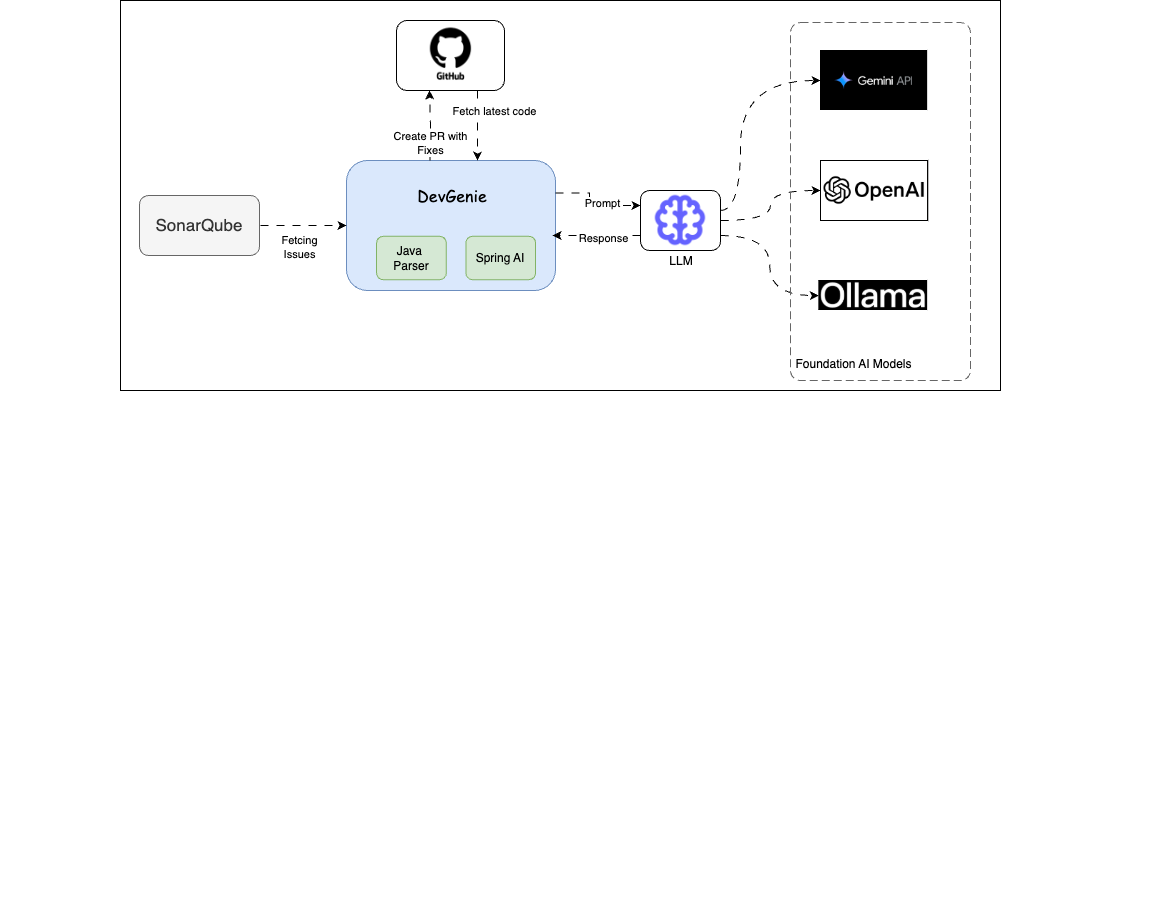

The diagram above was exported from draw.io. Its source (the exported page's mxGraphModel, read from the mxfile embedded in the PNG):
<mxGraphModel dx="873" dy="489" grid="1" gridSize="10" guides="1" tooltips="1" connect="1" arrows="1" fold="1" page="1" pageScale="1" pageWidth="827" pageHeight="1169" math="0" shadow="0">
  <root>
    <mxCell id="0" />
    <mxCell id="1" parent="0" />
    <mxCell id="6G_-dafd6ELwdO8hqup0-68" value="" style="rounded=0;whiteSpace=wrap;html=1;fillColor=none;shadow=0;" vertex="1" parent="1">
      <mxGeometry x="140" y="60" width="880" height="390" as="geometry" />
    </mxCell>
    <mxCell id="6G_-dafd6ELwdO8hqup0-19" value="" style="group;shadow=0;" vertex="1" connectable="0" parent="1">
      <mxGeometry x="20" y="250" width="1172" height="709.26" as="geometry" />
    </mxCell>
    <mxCell id="6G_-dafd6ELwdO8hqup0-66" value="" style="group;shadow=0;" vertex="1" connectable="0" parent="6G_-dafd6ELwdO8hqup0-19">
      <mxGeometry x="149" y="-170" width="806" height="354" as="geometry" />
    </mxCell>
    <mxCell id="6G_-dafd6ELwdO8hqup0-16" value="" style="group;shadow=0;" vertex="1" connectable="0" parent="6G_-dafd6ELwdO8hqup0-66">
      <mxGeometry x="247" width="108" height="70" as="geometry" />
    </mxCell>
    <mxCell id="6G_-dafd6ELwdO8hqup0-10" value="" style="rounded=1;whiteSpace=wrap;html=1;shadow=0;" vertex="1" parent="6G_-dafd6ELwdO8hqup0-16">
      <mxGeometry width="108" height="70" as="geometry" />
    </mxCell>
    <mxCell id="6G_-dafd6ELwdO8hqup0-14" value="" style="shape=image;verticalLabelPosition=bottom;labelBackgroundColor=default;verticalAlign=top;aspect=fixed;imageAspect=0;image=data:image/png,(base64 omitted: 13980 chars);shadow=0;" vertex="1" parent="6G_-dafd6ELwdO8hqup0-16">
      <mxGeometry x="27.420000000000016" y="5.719999999999999" width="53.16" height="58.56" as="geometry" />
    </mxCell>
    <mxCell id="6G_-dafd6ELwdO8hqup0-29" value="" style="group;shadow=0;" vertex="1" connectable="0" parent="6G_-dafd6ELwdO8hqup0-66">
      <mxGeometry x="197" y="140" width="209" height="130" as="geometry" />
    </mxCell>
    <mxCell id="6G_-dafd6ELwdO8hqup0-2" value="" style="rounded=1;whiteSpace=wrap;html=1;arcSize=16;fillColor=#dae8fc;strokeColor=#6c8ebf;shadow=0;" vertex="1" parent="6G_-dafd6ELwdO8hqup0-29">
      <mxGeometry width="209" height="130" as="geometry" />
    </mxCell>
    <mxCell id="6G_-dafd6ELwdO8hqup0-7" value="Spring AI" style="rounded=1;whiteSpace=wrap;html=1;fillColor=#d5e8d4;strokeColor=#82b366;shadow=0;" vertex="1" parent="6G_-dafd6ELwdO8hqup0-29">
      <mxGeometry x="119.42857142857142" y="75.83333333333334" width="69.66666666666667" height="43.333333333333336" as="geometry" />
    </mxCell>
    <mxCell id="6G_-dafd6ELwdO8hqup0-32" value="&lt;font face=&quot;Comic Sans MS&quot; style=&quot;font-size: 16px;&quot;&gt;DevGenie&lt;/font&gt;" style="text;html=1;align=center;verticalAlign=middle;whiteSpace=wrap;rounded=0;shadow=0;" vertex="1" parent="6G_-dafd6ELwdO8hqup0-29">
      <mxGeometry x="62.53849999999999" y="17.642857142857142" width="85.6615" height="35.285714285714285" as="geometry" />
    </mxCell>
    <mxCell id="6G_-dafd6ELwdO8hqup0-48" value="Java&amp;nbsp;&lt;br&gt;Parser" style="rounded=1;whiteSpace=wrap;html=1;fillColor=#d5e8d4;strokeColor=#82b366;shadow=0;" vertex="1" parent="6G_-dafd6ELwdO8hqup0-29">
      <mxGeometry x="30.08582142857142" y="75.83333333333334" width="69.66666666666667" height="43.333333333333336" as="geometry" />
    </mxCell>
    <mxCell id="6G_-dafd6ELwdO8hqup0-42" value="" style="group;shadow=0;" vertex="1" connectable="0" parent="6G_-dafd6ELwdO8hqup0-66">
      <mxGeometry x="491" y="170" width="80" height="83" as="geometry" />
    </mxCell>
    <mxCell id="6G_-dafd6ELwdO8hqup0-38" value="" style="rounded=1;whiteSpace=wrap;html=1;shadow=0;" vertex="1" parent="6G_-dafd6ELwdO8hqup0-42">
      <mxGeometry width="80" height="60" as="geometry" />
    </mxCell>
    <mxCell id="6G_-dafd6ELwdO8hqup0-9" value="" style="shape=image;html=1;verticalAlign=top;verticalLabelPosition=bottom;labelBackgroundColor=#ffffff;imageAspect=0;aspect=fixed;image=https://cdn1.iconfinder.com/data/icons/unicons-line-vol-1/24/brain-128.png;shadow=0;" vertex="1" parent="6G_-dafd6ELwdO8hqup0-42">
      <mxGeometry x="10" width="60" height="60" as="geometry" />
    </mxCell>
    <mxCell id="6G_-dafd6ELwdO8hqup0-72" value="LLM" style="text;html=1;align=center;verticalAlign=middle;whiteSpace=wrap;rounded=0;shadow=0;" vertex="1" parent="6G_-dafd6ELwdO8hqup0-42">
      <mxGeometry x="11" y="56" width="60" height="30" as="geometry" />
    </mxCell>
    <mxCell id="6G_-dafd6ELwdO8hqup0-44" style="edgeStyle=orthogonalEdgeStyle;rounded=0;orthogonalLoop=1;jettySize=auto;html=1;exitX=1;exitY=0.5;exitDx=0;exitDy=0;entryX=0;entryY=0.5;entryDx=0;entryDy=0;curved=1;shadow=0;flowAnimation=1;" edge="1" parent="6G_-dafd6ELwdO8hqup0-66" source="6G_-dafd6ELwdO8hqup0-38" target="6G_-dafd6ELwdO8hqup0-33">
      <mxGeometry relative="1" as="geometry" />
    </mxCell>
    <mxCell id="6G_-dafd6ELwdO8hqup0-45" style="edgeStyle=orthogonalEdgeStyle;rounded=0;orthogonalLoop=1;jettySize=auto;html=1;exitX=1;exitY=0.75;exitDx=0;exitDy=0;entryX=0;entryY=0.5;entryDx=0;entryDy=0;curved=1;shadow=0;flowAnimation=1;" edge="1" parent="6G_-dafd6ELwdO8hqup0-66" source="6G_-dafd6ELwdO8hqup0-38" target="6G_-dafd6ELwdO8hqup0-34">
      <mxGeometry relative="1" as="geometry" />
    </mxCell>
    <mxCell id="6G_-dafd6ELwdO8hqup0-50" style="edgeStyle=orthogonalEdgeStyle;rounded=0;orthogonalLoop=1;jettySize=auto;html=1;exitX=1;exitY=0.5;exitDx=0;exitDy=0;shadow=0;flowAnimation=1;" edge="1" parent="6G_-dafd6ELwdO8hqup0-66" target="6G_-dafd6ELwdO8hqup0-2">
      <mxGeometry relative="1" as="geometry">
        <mxPoint x="111" y="205" as="sourcePoint" />
        <Array as="points">
          <mxPoint x="193" y="205" />
          <mxPoint x="193" y="205" />
        </Array>
      </mxGeometry>
    </mxCell>
    <mxCell id="6G_-dafd6ELwdO8hqup0-73" value="Fetcing &lt;br&gt;Issues" style="edgeLabel;html=1;align=center;verticalAlign=middle;resizable=0;points=[];" vertex="1" connectable="0" parent="6G_-dafd6ELwdO8hqup0-50">
      <mxGeometry x="-0.4" y="1" relative="1" as="geometry">
        <mxPoint x="12" y="22" as="offset" />
      </mxGeometry>
    </mxCell>
    <mxCell id="6G_-dafd6ELwdO8hqup0-58" value="" style="group;shadow=0;" vertex="1" connectable="0" parent="6G_-dafd6ELwdO8hqup0-66">
      <mxGeometry x="622" y="140" width="184" height="214" as="geometry" />
    </mxCell>
    <mxCell id="6G_-dafd6ELwdO8hqup0-36" value="" style="group;shadow=0;" vertex="1" connectable="0" parent="6G_-dafd6ELwdO8hqup0-58">
      <mxGeometry x="39" width="145" height="159.98" as="geometry" />
    </mxCell>
    <mxCell id="6G_-dafd6ELwdO8hqup0-33" value="" style="shape=image;verticalLabelPosition=bottom;labelBackgroundColor=default;verticalAlign=top;aspect=fixed;imageAspect=0;image=data:image/png,(base64 omitted: 4040 chars);imageBackground=#FF4B14;imageBorder=default;shadow=0;" vertex="1" parent="6G_-dafd6ELwdO8hqup0-36">
      <mxGeometry x="10" width="107.14" height="60" as="geometry" />
    </mxCell>
    <mxCell id="6G_-dafd6ELwdO8hqup0-34" value="" style="shape=image;verticalLabelPosition=bottom;labelBackgroundColor=default;verticalAlign=top;aspect=fixed;imageAspect=0;image=data:image/png,(base64 omitted: 4568 chars);shadow=0;" vertex="1" parent="6G_-dafd6ELwdO8hqup0-36">
      <mxGeometry x="8.34" y="120" width="108.8" height="30" as="geometry" />
    </mxCell>
    <mxCell id="6G_-dafd6ELwdO8hqup0-57" value="Foundation AI Models" style="text;html=1;align=center;verticalAlign=middle;whiteSpace=wrap;rounded=0;shadow=0;" vertex="1" parent="6G_-dafd6ELwdO8hqup0-58">
      <mxGeometry y="194" width="165" height="20" as="geometry" />
    </mxCell>
    <mxCell id="6G_-dafd6ELwdO8hqup0-59" style="edgeStyle=orthogonalEdgeStyle;rounded=0;orthogonalLoop=1;jettySize=auto;html=1;exitX=0.5;exitY=0;exitDx=0;exitDy=0;entryX=0.5;entryY=1;entryDx=0;entryDy=0;shadow=0;flowAnimation=1;" edge="1" parent="6G_-dafd6ELwdO8hqup0-66">
      <mxGeometry relative="1" as="geometry">
        <mxPoint x="280.5" y="140" as="sourcePoint" />
        <mxPoint x="280" y="70" as="targetPoint" />
      </mxGeometry>
    </mxCell>
    <mxCell id="6G_-dafd6ELwdO8hqup0-75" value="Create PR with&lt;br&gt;Fixes" style="edgeLabel;html=1;align=center;verticalAlign=middle;resizable=0;points=[];" vertex="1" connectable="0" parent="6G_-dafd6ELwdO8hqup0-59">
      <mxGeometry x="-0.4893" relative="1" as="geometry">
        <mxPoint as="offset" />
      </mxGeometry>
    </mxCell>
    <mxCell id="6G_-dafd6ELwdO8hqup0-60" style="edgeStyle=orthogonalEdgeStyle;rounded=0;orthogonalLoop=1;jettySize=auto;html=1;exitX=0.75;exitY=1;exitDx=0;exitDy=0;entryX=0.627;entryY=0;entryDx=0;entryDy=0;entryPerimeter=0;shadow=0;flowAnimation=1;" edge="1" parent="6G_-dafd6ELwdO8hqup0-66" source="6G_-dafd6ELwdO8hqup0-10" target="6G_-dafd6ELwdO8hqup0-2">
      <mxGeometry relative="1" as="geometry" />
    </mxCell>
    <mxCell id="6G_-dafd6ELwdO8hqup0-74" value="Fetch latest code" style="edgeLabel;html=1;align=center;verticalAlign=middle;resizable=0;points=[];" vertex="1" connectable="0" parent="6G_-dafd6ELwdO8hqup0-60">
      <mxGeometry x="-0.0571" y="1" relative="1" as="geometry">
        <mxPoint x="15" y="-12" as="offset" />
      </mxGeometry>
    </mxCell>
    <mxCell id="6G_-dafd6ELwdO8hqup0-62" style="edgeStyle=orthogonalEdgeStyle;rounded=0;orthogonalLoop=1;jettySize=auto;html=1;exitX=1;exitY=0.25;exitDx=0;exitDy=0;entryX=0;entryY=0.25;entryDx=0;entryDy=0;shadow=0;flowAnimation=1;" edge="1" parent="6G_-dafd6ELwdO8hqup0-66" source="6G_-dafd6ELwdO8hqup0-2" target="6G_-dafd6ELwdO8hqup0-38">
      <mxGeometry relative="1" as="geometry">
        <Array as="points">
          <mxPoint x="440" y="185" />
        </Array>
      </mxGeometry>
    </mxCell>
    <mxCell id="6G_-dafd6ELwdO8hqup0-76" value="Prompt" style="edgeLabel;html=1;align=center;verticalAlign=middle;resizable=0;points=[];" vertex="1" connectable="0" parent="6G_-dafd6ELwdO8hqup0-62">
      <mxGeometry x="0.1811" y="3" relative="1" as="geometry">
        <mxPoint x="1" as="offset" />
      </mxGeometry>
    </mxCell>
    <mxCell id="6G_-dafd6ELwdO8hqup0-65" style="edgeStyle=orthogonalEdgeStyle;rounded=0;orthogonalLoop=1;jettySize=auto;html=1;exitX=0;exitY=0.75;exitDx=0;exitDy=0;entryX=0.986;entryY=0.577;entryDx=0;entryDy=0;entryPerimeter=0;shadow=0;flowAnimation=1;" edge="1" parent="6G_-dafd6ELwdO8hqup0-66" source="6G_-dafd6ELwdO8hqup0-38" target="6G_-dafd6ELwdO8hqup0-2">
      <mxGeometry relative="1" as="geometry" />
    </mxCell>
    <mxCell id="6G_-dafd6ELwdO8hqup0-77" value="Response" style="edgeLabel;html=1;align=center;verticalAlign=middle;resizable=0;points=[];" vertex="1" connectable="0" parent="6G_-dafd6ELwdO8hqup0-65">
      <mxGeometry x="-0.147" y="2" relative="1" as="geometry">
        <mxPoint as="offset" />
      </mxGeometry>
    </mxCell>
    <mxCell id="6G_-dafd6ELwdO8hqup0-71" value="&lt;font style=&quot;font-size: 17px;&quot;&gt;SonarQube&lt;/font&gt;" style="rounded=1;whiteSpace=wrap;html=1;shadow=0;fillColor=#f5f5f5;strokeColor=#666666;fontColor=#333333;" vertex="1" parent="6G_-dafd6ELwdO8hqup0-19">
      <mxGeometry x="139" y="5" width="120" height="60" as="geometry" />
    </mxCell>
    <mxCell id="6G_-dafd6ELwdO8hqup0-31" value="" style="shape=image;verticalLabelPosition=bottom;labelBackgroundColor=default;verticalAlign=top;aspect=fixed;imageAspect=0;image=data:image/png,(base64 omitted: 3028 chars);flipV=0;shadow=0;" vertex="1" parent="1">
      <mxGeometry x="840" y="110" width="107.15" height="60" as="geometry" />
    </mxCell>
    <object placeholders="1" c4Name="Foundation Models" c4Type="" c4Application="Large Language Model" label="" id="6G_-dafd6ELwdO8hqup0-35">
      <mxCell style="rounded=1;fontSize=11;whiteSpace=wrap;html=1;dashed=1;arcSize=20;fillColor=none;strokeColor=#666666;fontColor=#333333;labelBackgroundColor=none;align=left;verticalAlign=bottom;labelBorderColor=none;spacingTop=0;spacing=10;dashPattern=8 4;metaEdit=1;rotatable=0;perimeter=rectanglePerimeter;noLabel=0;labelPadding=0;allowArrows=0;connectable=0;expand=0;recursiveResize=0;editable=1;pointerEvents=0;absoluteArcSize=1;points=[[0.25,0,0],[0.5,0,0],[0.75,0,0],[1,0.25,0],[1,0.5,0],[1,0.75,0],[0.75,1,0],[0.5,1,0],[0.25,1,0],[0,0.75,0],[0,0.5,0],[0,0.25,0]];shadow=0;" vertex="1" parent="1">
        <mxGeometry x="810" y="82" width="180" height="358" as="geometry" />
      </mxCell>
    </object>
    <mxCell id="6G_-dafd6ELwdO8hqup0-43" style="edgeStyle=orthogonalEdgeStyle;rounded=0;orthogonalLoop=1;jettySize=auto;html=1;entryX=0;entryY=0.25;entryDx=0;entryDy=0;curved=1;shadow=0;flowAnimation=1;" edge="1" parent="1">
      <mxGeometry relative="1" as="geometry">
        <mxPoint x="740" y="270" as="sourcePoint" />
        <mxPoint x="840" y="139.99999999999994" as="targetPoint" />
        <Array as="points">
          <mxPoint x="740" y="270" />
          <mxPoint x="760" y="270" />
          <mxPoint x="760" y="140" />
        </Array>
      </mxGeometry>
    </mxCell>
  </root>
</mxGraphModel>